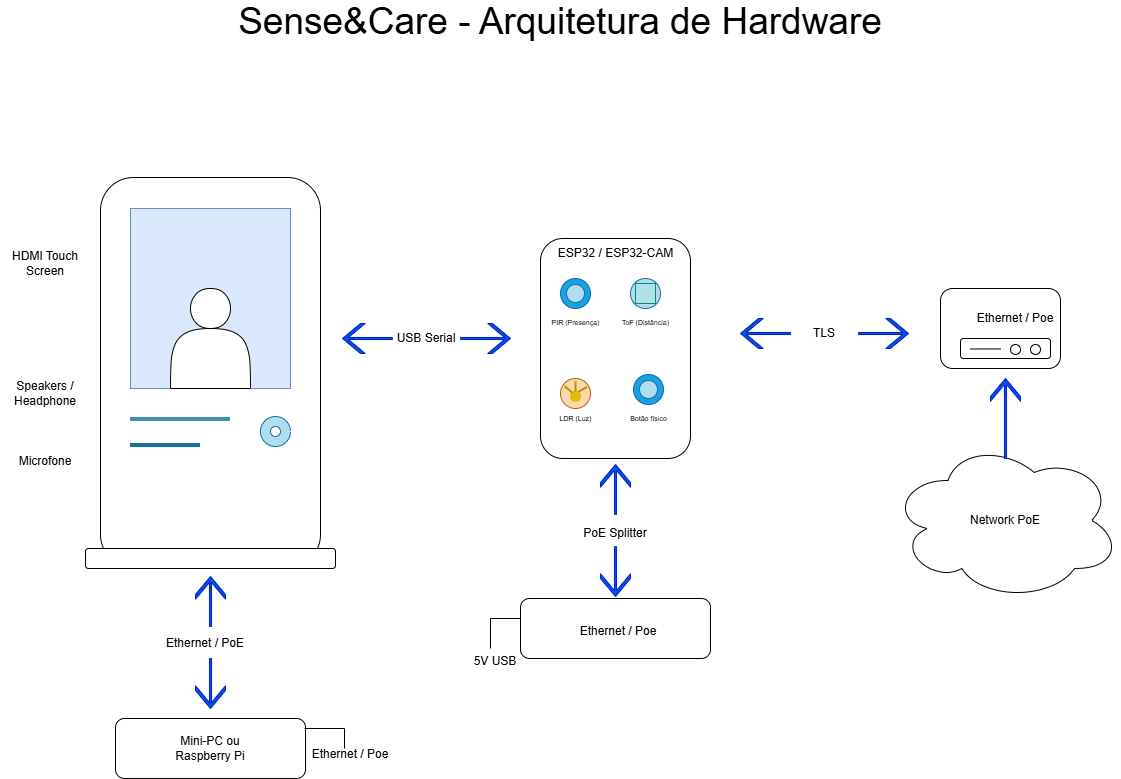

The diagram above was exported from draw.io. Its source (the exported page's mxGraphModel, read from the mxfile embedded in the PNG):
<mxGraphModel dx="2593" dy="1351" grid="1" gridSize="10" guides="1" tooltips="1" connect="1" arrows="1" fold="1" page="1" pageScale="1" pageWidth="827" pageHeight="1169" math="0" shadow="0">
  <root>
    <mxCell id="0" />
    <mxCell id="1" parent="0" />
    <mxCell id="d5C1ILFEut9BWxBwP318-31" value="" style="ellipse;whiteSpace=wrap;html=1;aspect=fixed;fillColor=#60a917;fontColor=#ffffff;strokeColor=#2D7600;" vertex="1" parent="1">
      <mxGeometry x="820" y="351" width="50" height="50" as="geometry" />
    </mxCell>
    <mxCell id="d5C1ILFEut9BWxBwP318-1" value="" style="rounded=1;whiteSpace=wrap;html=1;" vertex="1" parent="1">
      <mxGeometry x="360" y="250" width="220" height="390" as="geometry" />
    </mxCell>
    <mxCell id="d5C1ILFEut9BWxBwP318-4" value="" style="rounded=0;whiteSpace=wrap;html=1;labelBackgroundColor=default;fillColor=#dae8fc;strokeColor=#6c8ebf;" vertex="1" parent="1">
      <mxGeometry x="390" y="281" width="160" height="180" as="geometry" />
    </mxCell>
    <mxCell id="d5C1ILFEut9BWxBwP318-2" value="" style="shape=actor;whiteSpace=wrap;html=1;" vertex="1" parent="1">
      <mxGeometry x="430" y="361" width="80" height="100" as="geometry" />
    </mxCell>
    <mxCell id="d5C1ILFEut9BWxBwP318-5" value="" style="verticalLabelPosition=bottom;verticalAlign=top;html=1;shape=mxgraph.basic.donut;dx=10;fillColor=#b1ddf0;strokeColor=#10739e;" vertex="1" parent="1">
      <mxGeometry x="520" y="489" width="30" height="30" as="geometry" />
    </mxCell>
    <mxCell id="d5C1ILFEut9BWxBwP318-7" value="" style="line;strokeWidth=4;html=1;perimeter=backbonePerimeter;points=[];outlineConnect=0;opacity=80;fillColor=#b1ddf0;strokeColor=#10739e;" vertex="1" parent="1">
      <mxGeometry x="390" y="487" width="100" height="10" as="geometry" />
    </mxCell>
    <mxCell id="d5C1ILFEut9BWxBwP318-8" value="" style="line;strokeWidth=4;html=1;perimeter=backbonePerimeter;points=[];outlineConnect=0;fillColor=#b1ddf0;strokeColor=#10739e;" vertex="1" parent="1">
      <mxGeometry x="390" y="513" width="70" height="10" as="geometry" />
    </mxCell>
    <mxCell id="d5C1ILFEut9BWxBwP318-9" value="" style="rounded=1;whiteSpace=wrap;html=1;" vertex="1" parent="1">
      <mxGeometry x="345" y="621" width="250" height="20" as="geometry" />
    </mxCell>
    <mxCell id="d5C1ILFEut9BWxBwP318-10" value="HDMI Touch Screen" style="text;html=1;whiteSpace=wrap;strokeColor=none;fillColor=none;align=center;verticalAlign=middle;rounded=0;" vertex="1" parent="1">
      <mxGeometry x="260" y="321" width="90" height="30" as="geometry" />
    </mxCell>
    <mxCell id="d5C1ILFEut9BWxBwP318-11" value="Speakers / Headphone" style="text;html=1;whiteSpace=wrap;strokeColor=none;fillColor=none;align=center;verticalAlign=middle;rounded=0;" vertex="1" parent="1">
      <mxGeometry x="260" y="451" width="90" height="30" as="geometry" />
    </mxCell>
    <mxCell id="d5C1ILFEut9BWxBwP318-12" value="Microfone" style="text;html=1;whiteSpace=wrap;strokeColor=none;fillColor=none;align=center;verticalAlign=middle;rounded=0;" vertex="1" parent="1">
      <mxGeometry x="260" y="519" width="90" height="30" as="geometry" />
    </mxCell>
    <mxCell id="d5C1ILFEut9BWxBwP318-14" value="" style="html=1;shadow=0;dashed=0;align=center;verticalAlign=middle;shape=mxgraph.arrows2.sharpArrow;dy1=0.93;dx1=6;dx2=18;notch=0;rotation=-90;fillColor=#0050ef;strokeColor=#001DBC;fontColor=#ffffff;" vertex="1" parent="1">
      <mxGeometry x="445" y="659" width="50" height="30" as="geometry" />
    </mxCell>
    <mxCell id="d5C1ILFEut9BWxBwP318-16" value="" style="html=1;shadow=0;dashed=0;align=center;verticalAlign=middle;shape=mxgraph.arrows2.sharpArrow;dy1=0.93;dx1=6;dx2=18;notch=0;rotation=90;fillColor=#0050ef;strokeColor=#001DBC;fontColor=#ffffff;" vertex="1" parent="1">
      <mxGeometry x="445" y="741" width="50" height="30" as="geometry" />
    </mxCell>
    <mxCell id="d5C1ILFEut9BWxBwP318-17" value="Ethernet / PoE" style="text;html=1;whiteSpace=wrap;strokeColor=none;fillColor=none;align=center;verticalAlign=middle;rounded=0;" vertex="1" parent="1">
      <mxGeometry x="420" y="701" width="90" height="30" as="geometry" />
    </mxCell>
    <mxCell id="d5C1ILFEut9BWxBwP318-18" value="" style="rounded=1;whiteSpace=wrap;html=1;" vertex="1" parent="1">
      <mxGeometry x="375" y="791" width="190" height="60" as="geometry" />
    </mxCell>
    <mxCell id="d5C1ILFEut9BWxBwP318-19" value="Mini-PC ou Raspberry Pi" style="text;html=1;whiteSpace=wrap;strokeColor=none;fillColor=none;align=center;verticalAlign=middle;rounded=0;" vertex="1" parent="1">
      <mxGeometry x="425" y="806" width="90" height="30" as="geometry" />
    </mxCell>
    <mxCell id="d5C1ILFEut9BWxBwP318-21" value="" style="shape=partialRectangle;whiteSpace=wrap;html=1;bottom=0;right=0;fillColor=none;rotation=90;" vertex="1" parent="1">
      <mxGeometry x="574" y="791" width="20" height="40" as="geometry" />
    </mxCell>
    <mxCell id="d5C1ILFEut9BWxBwP318-22" value="Ethernet / Poe" style="text;html=1;whiteSpace=wrap;strokeColor=none;fillColor=none;align=center;verticalAlign=middle;rounded=0;" vertex="1" parent="1">
      <mxGeometry x="565" y="812" width="90" height="30" as="geometry" />
    </mxCell>
    <mxCell id="d5C1ILFEut9BWxBwP318-24" value="" style="html=1;shadow=0;dashed=0;align=center;verticalAlign=middle;shape=mxgraph.arrows2.sharpArrow;dy1=0.93;dx1=6;dx2=18;notch=0;rotation=-180;fillColor=#0050ef;strokeColor=#001DBC;fontColor=#ffffff;" vertex="1" parent="1">
      <mxGeometry x="602" y="396" width="50" height="30" as="geometry" />
    </mxCell>
    <mxCell id="d5C1ILFEut9BWxBwP318-25" value="" style="html=1;shadow=0;dashed=0;align=center;verticalAlign=middle;shape=mxgraph.arrows2.sharpArrow;dy1=0.93;dx1=6;dx2=18;notch=0;rotation=0;fillColor=#0050ef;strokeColor=#001DBC;fontColor=#ffffff;" vertex="1" parent="1">
      <mxGeometry x="720" y="396" width="50" height="30" as="geometry" />
    </mxCell>
    <mxCell id="d5C1ILFEut9BWxBwP318-26" value="USB Serial" style="text;html=1;whiteSpace=wrap;strokeColor=none;fillColor=none;align=center;verticalAlign=middle;rounded=0;" vertex="1" parent="1">
      <mxGeometry x="641" y="396" width="90" height="30" as="geometry" />
    </mxCell>
    <mxCell id="d5C1ILFEut9BWxBwP318-27" value="" style="rounded=1;whiteSpace=wrap;html=1;" vertex="1" parent="1">
      <mxGeometry x="800" y="311" width="150" height="220" as="geometry" />
    </mxCell>
    <mxCell id="d5C1ILFEut9BWxBwP318-30" value="" style="ellipse;whiteSpace=wrap;html=1;aspect=fixed;fillColor=#1ba1e2;fontColor=#ffffff;strokeColor=#006EAF;" vertex="1" parent="1">
      <mxGeometry x="820" y="351" width="30" height="30" as="geometry" />
    </mxCell>
    <mxCell id="d5C1ILFEut9BWxBwP318-33" value="" style="ellipse;whiteSpace=wrap;html=1;aspect=fixed;fillColor=#b1ddf0;strokeColor=#10739e;" vertex="1" parent="1">
      <mxGeometry x="826" y="357" width="18" height="18" as="geometry" />
    </mxCell>
    <mxCell id="d5C1ILFEut9BWxBwP318-34" value="" style="ellipse;whiteSpace=wrap;html=1;aspect=fixed;fillColor=#b1ddf0;strokeColor=#10739e;" vertex="1" parent="1">
      <mxGeometry x="890" y="351" width="30" height="30" as="geometry" />
    </mxCell>
    <mxCell id="d5C1ILFEut9BWxBwP318-35" value="" style="whiteSpace=wrap;html=1;aspect=fixed;fillColor=#b0e3e6;strokeColor=#0e8088;" vertex="1" parent="1">
      <mxGeometry x="895" y="356" width="20" height="20" as="geometry" />
    </mxCell>
    <mxCell id="d5C1ILFEut9BWxBwP318-36" value="" style="ellipse;whiteSpace=wrap;html=1;aspect=fixed;fillColor=#fad7ac;strokeColor=#b46504;" vertex="1" parent="1">
      <mxGeometry x="820" y="451" width="30" height="30" as="geometry" />
    </mxCell>
    <mxCell id="d5C1ILFEut9BWxBwP318-37" value="" style="ellipse;whiteSpace=wrap;html=1;aspect=fixed;fillColor=light-dark(#e1be0e, #212100);strokeColor=light-dark(#e1be0e, #babdc0);" vertex="1" parent="1">
      <mxGeometry x="830" y="464" width="10" height="10" as="geometry" />
    </mxCell>
    <mxCell id="d5C1ILFEut9BWxBwP318-41" value="" style="line;strokeWidth=2;direction=south;html=1;fillColor=#e3c800;strokeColor=#B09500;fontColor=#000000;" vertex="1" parent="1">
      <mxGeometry x="830" y="454" width="10" height="10" as="geometry" />
    </mxCell>
    <mxCell id="d5C1ILFEut9BWxBwP318-42" value="" style="line;strokeWidth=2;direction=east;html=1;fillColor=#e3c800;strokeColor=#B09500;fontColor=#000000;rotation=-30;" vertex="1" parent="1">
      <mxGeometry x="837" y="457" width="10" height="10" as="geometry" />
    </mxCell>
    <mxCell id="d5C1ILFEut9BWxBwP318-43" value="" style="line;strokeWidth=2;direction=east;html=1;fillColor=#e3c800;strokeColor=#B09500;fontColor=#000000;rotation=-140;" vertex="1" parent="1">
      <mxGeometry x="823.0001270189222" y="457.0001270189222" width="10" height="10" as="geometry" />
    </mxCell>
    <mxCell id="d5C1ILFEut9BWxBwP318-46" value="" style="ellipse;whiteSpace=wrap;html=1;aspect=fixed;fillColor=#1ba1e2;fontColor=#ffffff;strokeColor=#006EAF;" vertex="1" parent="1">
      <mxGeometry x="893" y="447" width="30" height="30" as="geometry" />
    </mxCell>
    <mxCell id="d5C1ILFEut9BWxBwP318-45" value="" style="ellipse;whiteSpace=wrap;html=1;aspect=fixed;fillColor=#b1ddf0;strokeColor=#10739e;" vertex="1" parent="1">
      <mxGeometry x="899" y="453" width="18" height="18" as="geometry" />
    </mxCell>
    <mxCell id="d5C1ILFEut9BWxBwP318-47" value="ESP32 / ESP32-CAM" style="text;html=1;whiteSpace=wrap;strokeColor=none;fillColor=none;align=center;verticalAlign=middle;rounded=0;" vertex="1" parent="1">
      <mxGeometry x="811.5" y="311" width="127" height="30" as="geometry" />
    </mxCell>
    <mxCell id="d5C1ILFEut9BWxBwP318-48" value="PIR (Presença)" style="text;html=1;whiteSpace=wrap;strokeColor=none;fillColor=none;align=center;verticalAlign=middle;rounded=0;fontSize=7;" vertex="1" parent="1">
      <mxGeometry x="790.75" y="381" width="88.5" height="30" as="geometry" />
    </mxCell>
    <mxCell id="d5C1ILFEut9BWxBwP318-49" value="ToF (Distância)" style="text;html=1;whiteSpace=wrap;strokeColor=none;fillColor=none;align=center;verticalAlign=middle;rounded=0;fontSize=7;" vertex="1" parent="1">
      <mxGeometry x="860.75" y="381" width="88.5" height="30" as="geometry" />
    </mxCell>
    <mxCell id="d5C1ILFEut9BWxBwP318-50" value="LDR (Luz)" style="text;html=1;whiteSpace=wrap;strokeColor=none;fillColor=none;align=center;verticalAlign=middle;rounded=0;fontSize=7;" vertex="1" parent="1">
      <mxGeometry x="790.75" y="477" width="88.5" height="30" as="geometry" />
    </mxCell>
    <mxCell id="d5C1ILFEut9BWxBwP318-51" value="Botão físico" style="text;html=1;whiteSpace=wrap;strokeColor=none;fillColor=none;align=center;verticalAlign=middle;rounded=0;fontSize=7;" vertex="1" parent="1">
      <mxGeometry x="863.75" y="477" width="88.5" height="30" as="geometry" />
    </mxCell>
    <mxCell id="d5C1ILFEut9BWxBwP318-52" value="" style="rounded=1;whiteSpace=wrap;html=1;" vertex="1" parent="1">
      <mxGeometry x="780" y="671" width="190" height="60" as="geometry" />
    </mxCell>
    <mxCell id="d5C1ILFEut9BWxBwP318-53" value="" style="html=1;shadow=0;dashed=0;align=center;verticalAlign=middle;shape=mxgraph.arrows2.sharpArrow;dy1=0.93;dx1=6;dx2=18;notch=0;rotation=-90;fillColor=#0050ef;strokeColor=#001DBC;fontColor=#ffffff;" vertex="1" parent="1">
      <mxGeometry x="850" y="547" width="50" height="30" as="geometry" />
    </mxCell>
    <mxCell id="d5C1ILFEut9BWxBwP318-54" value="" style="html=1;shadow=0;dashed=0;align=center;verticalAlign=middle;shape=mxgraph.arrows2.sharpArrow;dy1=0.93;dx1=6;dx2=18;notch=0;rotation=90;fillColor=#0050ef;strokeColor=#001DBC;fontColor=#ffffff;" vertex="1" parent="1">
      <mxGeometry x="850" y="629" width="50" height="30" as="geometry" />
    </mxCell>
    <mxCell id="d5C1ILFEut9BWxBwP318-58" value="PoE Splitter" style="text;html=1;whiteSpace=wrap;strokeColor=none;fillColor=none;align=center;verticalAlign=middle;rounded=0;" vertex="1" parent="1">
      <mxGeometry x="830" y="591" width="90" height="30" as="geometry" />
    </mxCell>
    <mxCell id="d5C1ILFEut9BWxBwP318-59" value="Ethernet / Poe" style="text;html=1;whiteSpace=wrap;strokeColor=none;fillColor=none;align=center;verticalAlign=middle;rounded=0;" vertex="1" parent="1">
      <mxGeometry x="833" y="689" width="90" height="30" as="geometry" />
    </mxCell>
    <mxCell id="d5C1ILFEut9BWxBwP318-60" value="" style="shape=partialRectangle;whiteSpace=wrap;html=1;bottom=0;right=0;fillColor=none;rotation=0;" vertex="1" parent="1">
      <mxGeometry x="750" y="691" width="30" height="30" as="geometry" />
    </mxCell>
    <mxCell id="d5C1ILFEut9BWxBwP318-61" value="5V USB" style="text;html=1;whiteSpace=wrap;strokeColor=none;fillColor=none;align=center;verticalAlign=middle;rounded=0;" vertex="1" parent="1">
      <mxGeometry x="710" y="719" width="90" height="30" as="geometry" />
    </mxCell>
    <mxCell id="d5C1ILFEut9BWxBwP318-62" value="" style="html=1;shadow=0;dashed=0;align=center;verticalAlign=middle;shape=mxgraph.arrows2.sharpArrow;dy1=0.93;dx1=6;dx2=18;notch=0;rotation=-180;fillColor=#0050ef;strokeColor=#001DBC;fontColor=#ffffff;" vertex="1" parent="1">
      <mxGeometry x="1000" y="391" width="50" height="30" as="geometry" />
    </mxCell>
    <mxCell id="d5C1ILFEut9BWxBwP318-63" value="" style="html=1;shadow=0;dashed=0;align=center;verticalAlign=middle;shape=mxgraph.arrows2.sharpArrow;dy1=0.93;dx1=6;dx2=18;notch=0;rotation=0;fillColor=#0050ef;strokeColor=#001DBC;fontColor=#ffffff;" vertex="1" parent="1">
      <mxGeometry x="1118" y="391" width="50" height="30" as="geometry" />
    </mxCell>
    <mxCell id="d5C1ILFEut9BWxBwP318-64" value="TLS" style="text;html=1;whiteSpace=wrap;strokeColor=none;fillColor=none;align=center;verticalAlign=middle;rounded=0;" vertex="1" parent="1">
      <mxGeometry x="1039" y="391" width="90" height="30" as="geometry" />
    </mxCell>
    <mxCell id="d5C1ILFEut9BWxBwP318-65" value="" style="rounded=1;whiteSpace=wrap;html=1;" vertex="1" parent="1">
      <mxGeometry x="1200" y="361" width="120" height="80" as="geometry" />
    </mxCell>
    <mxCell id="d5C1ILFEut9BWxBwP318-66" value="Ethernet / Poe" style="text;html=1;whiteSpace=wrap;strokeColor=none;fillColor=none;align=center;verticalAlign=middle;rounded=0;" vertex="1" parent="1">
      <mxGeometry x="1230" y="376" width="90" height="30" as="geometry" />
    </mxCell>
    <mxCell id="d5C1ILFEut9BWxBwP318-69" value="" style="rounded=1;whiteSpace=wrap;html=1;" vertex="1" parent="1">
      <mxGeometry x="1220" y="411" width="90" height="20" as="geometry" />
    </mxCell>
    <mxCell id="d5C1ILFEut9BWxBwP318-70" value="" style="endArrow=none;html=1;rounded=0;" edge="1" parent="1">
      <mxGeometry width="50" height="50" relative="1" as="geometry">
        <mxPoint x="1230" y="421.47" as="sourcePoint" />
        <mxPoint x="1260" y="421.47" as="targetPoint" />
      </mxGeometry>
    </mxCell>
    <mxCell id="d5C1ILFEut9BWxBwP318-72" value="" style="ellipse;whiteSpace=wrap;html=1;aspect=fixed;" vertex="1" parent="1">
      <mxGeometry x="1290" y="417" width="10" height="10" as="geometry" />
    </mxCell>
    <mxCell id="d5C1ILFEut9BWxBwP318-73" value="" style="ellipse;whiteSpace=wrap;html=1;aspect=fixed;" vertex="1" parent="1">
      <mxGeometry x="1270" y="417" width="10" height="10" as="geometry" />
    </mxCell>
    <mxCell id="d5C1ILFEut9BWxBwP318-76" value="Network PoE" style="ellipse;shape=cloud;whiteSpace=wrap;html=1;align=center;" vertex="1" parent="1">
      <mxGeometry x="1150" y="513" width="230" height="160" as="geometry" />
    </mxCell>
    <mxCell id="d5C1ILFEut9BWxBwP318-77" value="" style="html=1;shadow=0;dashed=0;align=center;verticalAlign=middle;shape=mxgraph.arrows2.sharpArrow;dy1=0.93;dx1=6;dx2=18;notch=0;rotation=-90;fillColor=#0050ef;strokeColor=#001DBC;fontColor=#ffffff;" vertex="1" parent="1">
      <mxGeometry x="1225" y="476" width="80" height="30" as="geometry" />
    </mxCell>
    <mxCell id="d5C1ILFEut9BWxBwP318-78" value="&lt;font style=&quot;font-size: 37px;&quot;&gt;Sense&amp;amp;Care - Arquitetura de Hardware&lt;/font&gt;" style="text;html=1;whiteSpace=wrap;strokeColor=none;fillColor=none;align=center;verticalAlign=middle;rounded=0;spacing=7;" vertex="1" parent="1">
      <mxGeometry x="410" y="80" width="820" height="30" as="geometry" />
    </mxCell>
  </root>
</mxGraphModel>